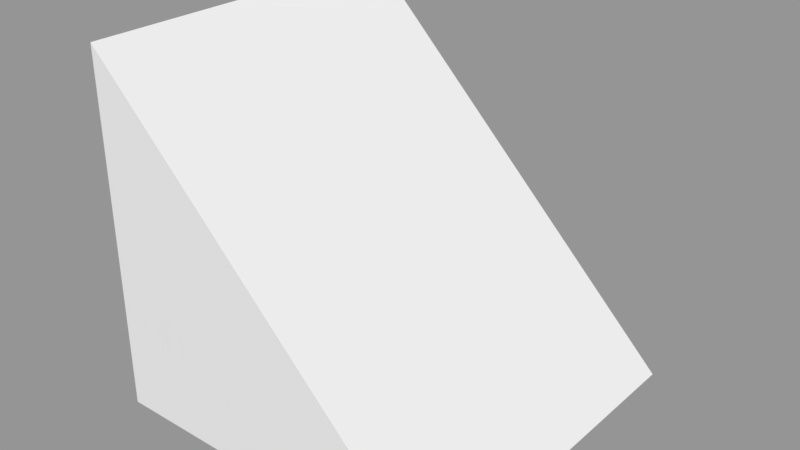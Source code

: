 # Source: RampCollider.blend  (saved by Blender 2.79.0; exported with 4.5.12 LTS)
import bpy
from mathutils import Matrix  # noqa: F401  (used for matrix-valued properties, if any)

bpy.ops.wm.read_factory_settings(use_empty=True)
scene = bpy.context.scene
scene.name = 'Scene'

# ---- collections
col_collection_1 = bpy.data.collections.new('Collection 1'); scene.collection.children.link(col_collection_1)

# ---- materials (node trees are filled in below, after node groups)
mat_material = bpy.data.materials.new('Material')
mat_material.alpha_threshold = 0.0
mat_material.use_transparent_shadow = False
mat_material.roughness = 0.5
mat_material.line_color = (0.0, 0.0, 0.0, 1.0)

# ---- material node trees

# ---- meshes
me_cube = bpy.data.meshes.new('Cube')
me_cube.from_pydata([(0.5, -0.5, -0.5), (-0.5, -0.5, -0.5), (-0.5, 0.5, -0.5), (0.5, 0.5, -0.5), (-0.5, -0.5, 0.5), (-0.5, 0.5, 0.5)], [], [(0, 1, 2, 3), (1, 4, 5, 2), (1, 0, 4), (3, 2, 5), (3, 5, 4, 0)])
me_cube.materials.append(mat_material)
me_cube.use_remesh_preserve_volume = False
me_cube.use_remesh_preserve_attributes = False
me_cube.use_mirror_vertex_groups = False
me_cube.update()

# ---- objects
ob_rampcollider = bpy.data.objects.new('RampCollider', me_cube)

# ---- transforms, parenting, visibility, modifiers, constraints
ob_rampcollider.location = (0.0, 0.0, 0.0)
ob_rampcollider.lock_rotations_4d = False
ob_rampcollider.empty_display_type = 'ARROWS'
ob_rampcollider.lineart.crease_threshold = 0.0

# ---- collection membership
col_collection_1.objects.link(ob_rampcollider)

# ---- scene / render settings (as saved in the file)
scene.frame_start = 1; scene.frame_end = 250; scene.frame_set(1)
scene.render.engine = 'BLENDER_EEVEE_NEXT'
scene.render.resolution_percentage = 50
scene.render.dither_intensity = 0.0
scene.cycles.use_denoising = False
scene.cycles.samples = 128
scene.cycles.sampling_pattern = 'TABULATED_SOBOL'
scene.cycles.use_adaptive_sampling = False
scene.cycles.use_light_tree = False
scene.cycles.blur_glossy = 0.0
scene.cycles.sample_clamp_indirect = 0.0
scene.view_settings.view_transform = 'Standard'
bpy.context.view_layer.update()

# ---- added for rendering (the .blend has no active camera and no usable light): camera, sun + grey world if the file has none
cam_auto = bpy.data.cameras.new('AutoCamera')
cam_auto.lens = 50.0
cam_auto.sensor_width = 36.0
cam_auto.clip_end = 1000.0
ob_auto_camera = bpy.data.objects.new('AutoCamera', cam_auto)
scene.collection.objects.link(ob_auto_camera)
ob_auto_camera.location = (1.60254, -1.92304, 1.28203)
ob_auto_camera.rotation_euler = (1.09748, -7.21219e-08, 0.694738)
scene.camera = ob_auto_camera
light_auto_sun = bpy.data.lights.new('AutoSun', 'SUN')
light_auto_sun.energy = 3.0
light_auto_sun.angle = 0.0523599
ob_auto_sun = bpy.data.objects.new('AutoSun', light_auto_sun)
scene.collection.objects.link(ob_auto_sun)
ob_auto_sun.rotation_euler = (0.872665, 0.174533, 0.523599)
if scene.world is None:
    world_auto = bpy.data.worlds.new('AutoWorld')
    world_auto.color = (0.3, 0.3, 0.3)
    scene.world = world_auto
bpy.context.view_layer.update()
